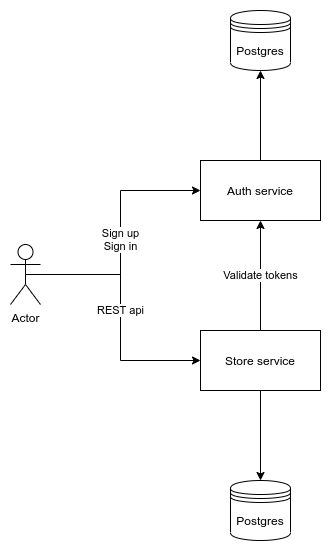

The diagram above was exported from draw.io. Its source (the exported page's mxGraphModel, read from the mxfile embedded in the PNG):
<mxGraphModel dx="1355" dy="806" grid="1" gridSize="10" guides="1" tooltips="1" connect="1" arrows="1" fold="1" page="1" pageScale="1" pageWidth="1169" pageHeight="827" math="0" shadow="0">
  <root>
    <mxCell id="0" />
    <mxCell id="1" parent="0" />
    <mxCell id="2" value="REST api" style="edgeStyle=orthogonalEdgeStyle;rounded=0;orthogonalLoop=1;jettySize=auto;html=1;entryX=0;entryY=0.5;entryDx=0;entryDy=0;startArrow=none;startFill=0;exitX=0.5;exitY=0.5;exitDx=0;exitDy=0;exitPerimeter=0;" edge="1" source="4" target="8" parent="1">
      <mxGeometry relative="1" as="geometry">
        <mxPoint x="300" y="384" as="targetPoint" />
        <mxPoint x="260" y="384" as="sourcePoint" />
      </mxGeometry>
    </mxCell>
    <mxCell id="3" value="Sign up&lt;br&gt;Sign in" style="edgeStyle=orthogonalEdgeStyle;rounded=0;orthogonalLoop=1;jettySize=auto;html=1;exitX=0.5;exitY=0.5;exitDx=0;exitDy=0;exitPerimeter=0;entryX=0;entryY=0.5;entryDx=0;entryDy=0;startArrow=none;startFill=0;" edge="1" source="4" target="10" parent="1">
      <mxGeometry relative="1" as="geometry" />
    </mxCell>
    <mxCell id="4" value="Actor" style="shape=umlActor;verticalLabelPosition=bottom;labelBackgroundColor=#ffffff;verticalAlign=top;html=1;outlineConnect=0;" vertex="1" parent="1">
      <mxGeometry x="190" y="354" width="30" height="60" as="geometry" />
    </mxCell>
    <mxCell id="5" value="Postgres&lt;br&gt;" style="shape=datastore;whiteSpace=wrap;html=1;" vertex="1" parent="1">
      <mxGeometry x="410" y="590" width="60" height="60" as="geometry" />
    </mxCell>
    <mxCell id="6" value="" style="edgeStyle=orthogonalEdgeStyle;rounded=0;orthogonalLoop=1;jettySize=auto;html=1;entryX=0.5;entryY=0;entryDx=0;entryDy=0;startArrow=none;startFill=0;" edge="1" source="8" target="5" parent="1">
      <mxGeometry relative="1" as="geometry">
        <mxPoint x="440" y="494" as="targetPoint" />
      </mxGeometry>
    </mxCell>
    <mxCell id="7" value="Validate tokens" style="edgeStyle=orthogonalEdgeStyle;rounded=0;orthogonalLoop=1;jettySize=auto;html=1;exitX=0.5;exitY=0;exitDx=0;exitDy=0;entryX=0.5;entryY=1;entryDx=0;entryDy=0;startArrow=none;startFill=0;" edge="1" source="8" target="10" parent="1">
      <mxGeometry relative="1" as="geometry" />
    </mxCell>
    <mxCell id="8" value="Store service" style="rounded=0;whiteSpace=wrap;html=1;" vertex="1" parent="1">
      <mxGeometry x="380" y="440" width="120" height="60" as="geometry" />
    </mxCell>
    <mxCell id="9" style="edgeStyle=orthogonalEdgeStyle;rounded=0;orthogonalLoop=1;jettySize=auto;html=1;exitX=0.5;exitY=0;exitDx=0;exitDy=0;entryX=0.5;entryY=1;entryDx=0;entryDy=0;startArrow=none;startFill=0;" edge="1" source="10" target="11" parent="1">
      <mxGeometry relative="1" as="geometry" />
    </mxCell>
    <mxCell id="10" value="Auth service" style="rounded=0;whiteSpace=wrap;html=1;" vertex="1" parent="1">
      <mxGeometry x="380" y="270" width="120" height="60" as="geometry" />
    </mxCell>
    <mxCell id="11" value="Postgres" style="shape=datastore;whiteSpace=wrap;html=1;" vertex="1" parent="1">
      <mxGeometry x="410" y="120" width="60" height="60" as="geometry" />
    </mxCell>
  </root>
</mxGraphModel>